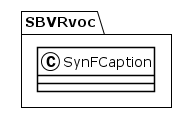

The diagram above was rendered by PlantUML. Its source (embedded in the PNG):
@startuml
!theme plain
package SBVRvoc {
class SynFCaption {
}
}
@enduml